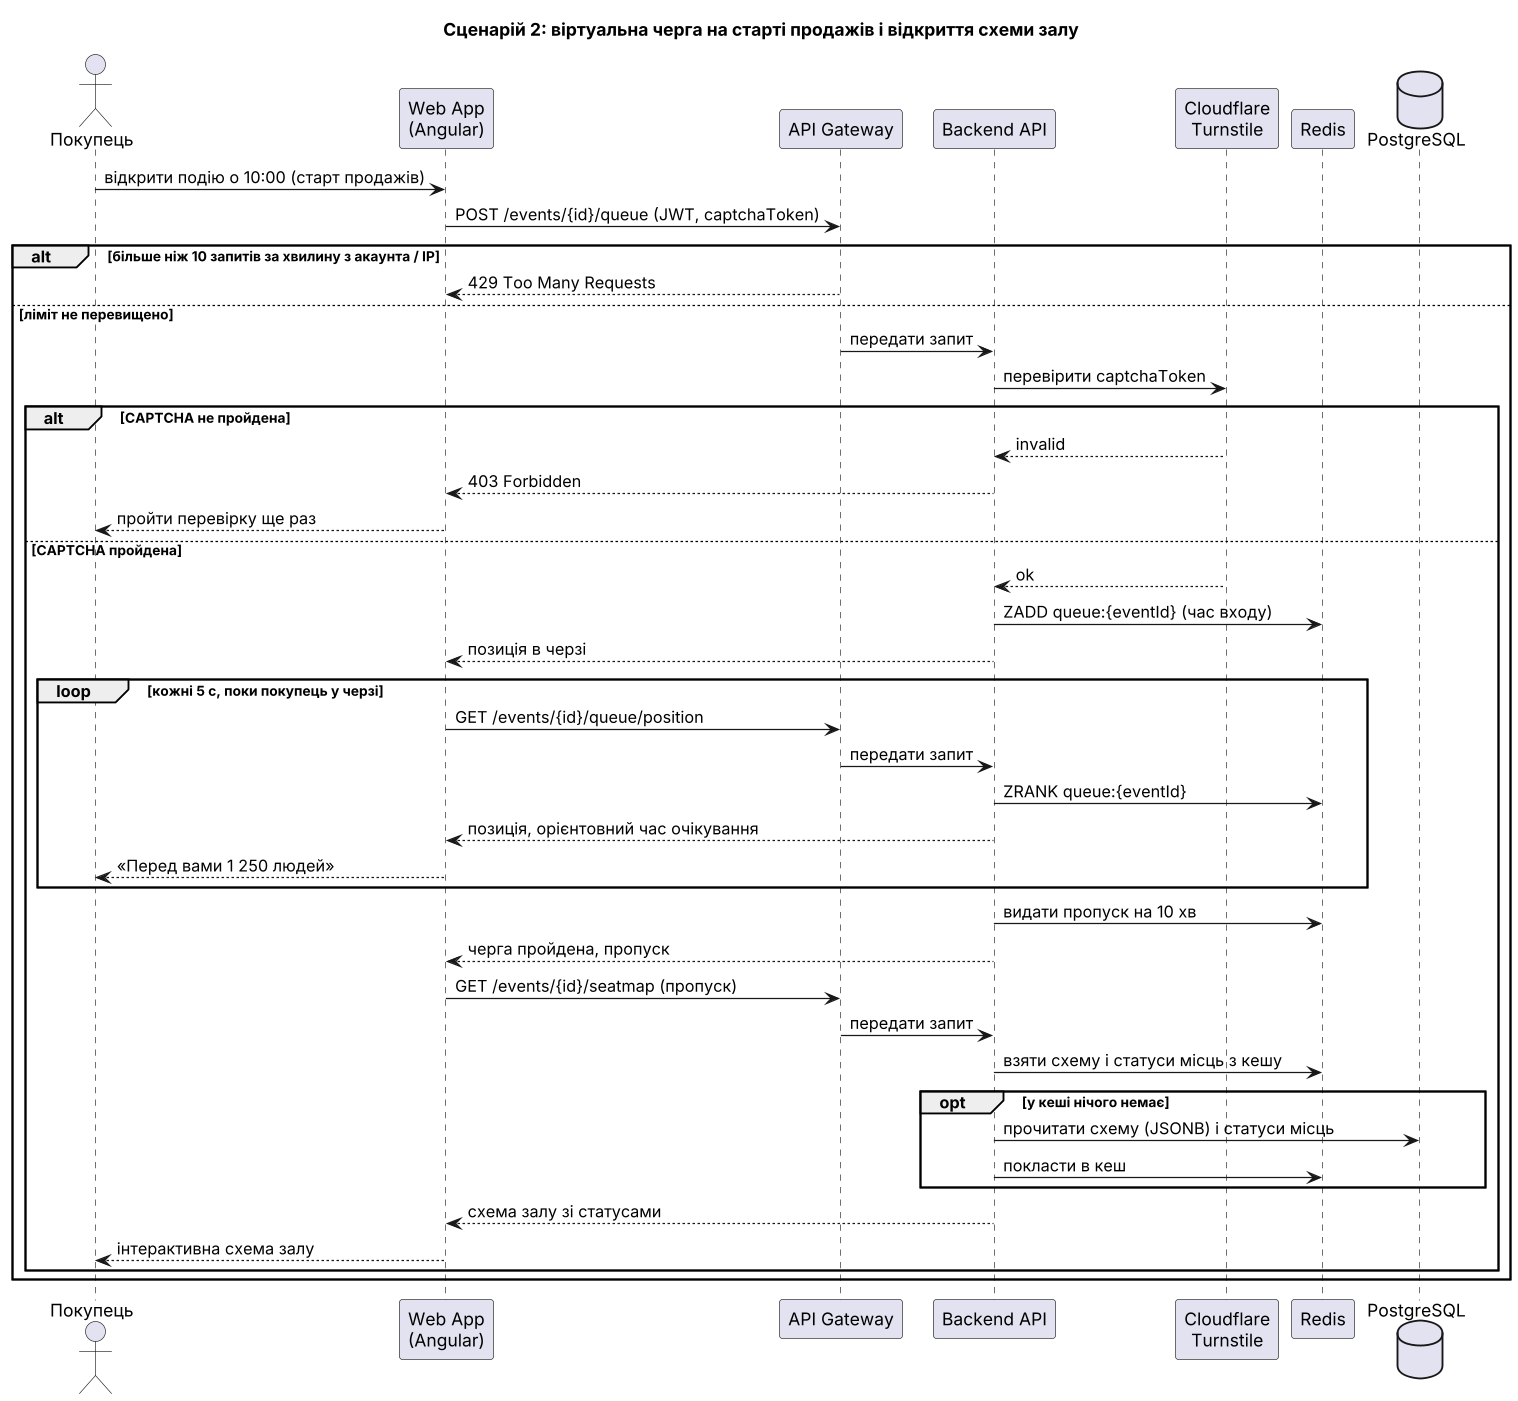

The diagram above was rendered by PlantUML. Its source (embedded in the PNG):
@startuml
skinparam dpi 120
title Сценарій 2: віртуальна черга на старті продажів і відкриття схеми залу

actor "Покупець" as U
participant "Web App\n(Angular)" as W
participant "API Gateway" as G
participant "Backend API" as A
participant "Cloudflare\nTurnstile" as C
participant "Redis" as R
database "PostgreSQL" as DB

U -> W : відкрити подію о 10:00 (старт продажів)
W -> G : POST /events/{id}/queue (JWT, captchaToken)

alt більше ніж 10 запитів за хвилину з акаунта / IP
  G --> W : 429 Too Many Requests
else ліміт не перевищено
  G -> A : передати запит
  A -> C : перевірити captchaToken
  alt CAPTCHA не пройдена
    C --> A : invalid
    A --> W : 403 Forbidden
    W --> U : пройти перевірку ще раз
  else CAPTCHA пройдена
    C --> A : ok
    A -> R : ZADD queue:{eventId} (час входу)
    A --> W : позиція в черзі
    loop кожні 5 с, поки покупець у черзі
      W -> G : GET /events/{id}/queue/position
      G -> A : передати запит
      A -> R : ZRANK queue:{eventId}
      A --> W : позиція, орієнтовний час очікування
      W --> U : «Перед вами 1 250 людей»
    end
    A -> R : видати пропуск на 10 хв
    A --> W : черга пройдена, пропуск
    W -> G : GET /events/{id}/seatmap (пропуск)
    G -> A : передати запит
    A -> R : взяти схему і статуси місць з кешу
    opt у кеші нічого немає
      A -> DB : прочитати схему (JSONB) і статуси місць
      A -> R : покласти в кеш
    end
    A --> W : схема залу зі статусами
    W --> U : інтерактивна схема залу
  end
end
@enduml